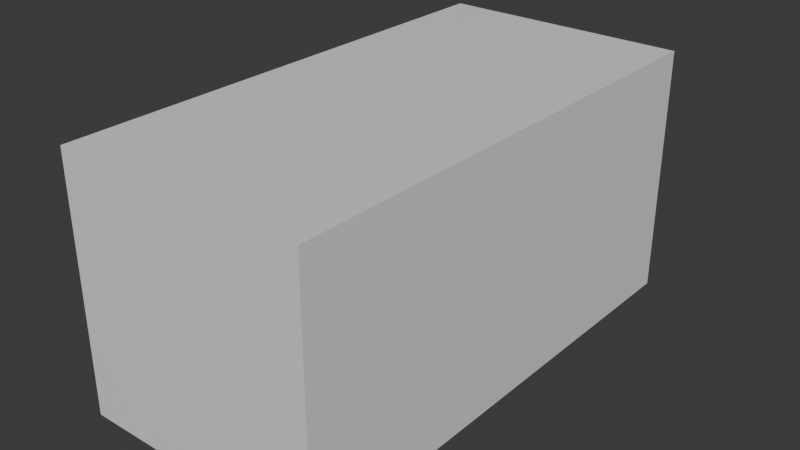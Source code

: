# Source: City.blend  (saved by Blender 4.0.36; exported with 4.5.12 LTS)
import bpy
from mathutils import Matrix  # noqa: F401  (used for matrix-valued properties, if any)

bpy.ops.wm.read_factory_settings(use_empty=True)
scene = bpy.context.scene
scene.name = 'Scene'

# ---- collections
col_collection = bpy.data.collections.new('Collection'); scene.collection.children.link(col_collection)

# ---- materials (node trees are filled in below, after node groups)
mat_material = bpy.data.materials.new('Material')
mat_material.alpha_threshold = 0.0
mat_material.use_transparent_shadow = False
mat_material.roughness = 0.5
mat_material.line_color = (0.0, 0.0, 0.0, 1.0)

# ---- node groups
ng_auto_smooth = bpy.data.node_groups.new('Auto Smooth', 'GeometryNodeTree')
_s = ng_auto_smooth.interface.new_socket(name='Geometry', in_out='OUTPUT', socket_type='NodeSocketGeometry')
_s = ng_auto_smooth.interface.new_socket(name='Geometry', in_out='INPUT', socket_type='NodeSocketGeometry')
_s = ng_auto_smooth.interface.new_socket(name='Angle', in_out='INPUT', socket_type='NodeSocketFloat')
_s.subtype = 'ANGLE'
_s.min_value = 0.0
_s.max_value = 3.142
ng_auto_smooth.is_modifier = True
_N = ng_auto_smooth.nodes; _L = ng_auto_smooth.links
n0 = _N.new('NodeGroupOutput'); n0.name = 'Group Output'; n0.location = (480, -100)
n1 = _N.new('NodeGroupInput'); n1.name = 'Group Input'; n1.location = (-420, -300)
n2 = _N.new('NodeGroupInput'); n2.name = 'Group Input.001'; n2.location = (-60, -100)
n3 = _N.new('GeometryNodeSetShadeSmooth'); n3.name = 'Set Shade Smooth'; n3.location = (120, -100)
n3.domain = 'EDGE'
n4 = _N.new('GeometryNodeSetShadeSmooth'); n4.name = 'Set Shade Smooth.001'; n4.location = (300, -100)
n5 = _N.new('GeometryNodeInputMeshEdgeAngle'); n5.name = 'Edge Angle'; n5.location = (-420, -220)
n6 = _N.new('GeometryNodeInputEdgeSmooth'); n6.name = 'Is Edge Smooth'; n6.location = (-60, -160)
n7 = _N.new('GeometryNodeInputShadeSmooth'); n7.name = 'Is Face Smooth'; n7.location = (-240, -340)
n8 = _N.new('FunctionNodeBooleanMath'); n8.name = 'Boolean Math'; n8.location = (-60, -220)
n9 = _N.new('FunctionNodeCompare'); n9.name = 'Compare'; n9.location = (-240, -180)
n9.operation = 'LESS_EQUAL'
_L.new(n5.outputs[0], n9.inputs[0])
_L.new(n4.outputs[0], n0.inputs[0])
_L.new(n1.outputs[1], n9.inputs[1])
_L.new(n9.outputs[0], n8.inputs[0])
_L.new(n7.outputs[0], n8.inputs[1])
_L.new(n2.outputs[0], n3.inputs[0])
_L.new(n6.outputs[0], n3.inputs[1])
_L.new(n3.outputs[0], n4.inputs[0])
_L.new(n8.outputs[0], n3.inputs[2])
n0.is_active_output = True

# ---- material node trees
mat_material.use_nodes = True; mat_material.node_tree.nodes.clear()
_N = mat_material.node_tree.nodes; _L = mat_material.node_tree.links
n0 = _N.new('ShaderNodeOutputMaterial'); n0.name = 'Material Output'; n0.location = (300, 300)
n1 = _N.new('ShaderNodeBsdfPrincipled'); n1.name = 'Principled BSDF'; n1.location = (10, 300)
n1.inputs[3].default_value = 1.45
_L.new(n1.outputs[0], n0.inputs[0])
n0.is_active_output = True

# ---- world
world_world = bpy.data.worlds.new('World'); scene.world = world_world
world_world.use_nodes = True; world_world.node_tree.nodes.clear()
_N = world_world.node_tree.nodes; _L = world_world.node_tree.links
n0 = _N.new('ShaderNodeOutputWorld'); n0.name = 'World Output'; n0.location = (300, 300)
n1 = _N.new('ShaderNodeBackground'); n1.name = 'Background'; n1.location = (10, 300)
n1.inputs[0].default_value = (0.05088, 0.05088, 0.05088, 1.0)
_L.new(n1.outputs[0], n0.inputs[0])
n0.is_active_output = True
world_world.color = (0.05088, 0.05088, 0.05088)
world_world.use_sun_shadow = False
world_world.sun_shadow_jitter_overblur = 0.0

# ---- meshes
me_cube = bpy.data.meshes.new('Cube')
me_cube.from_pydata([(1.0, 1.0, 1.0), (1.0, 1.0, -1.0), (1.0, -1.0, 1.0), (1.0, -1.0, -1.0), (-1.0, 1.0, 1.0), (-1.0, 1.0, -1.0), (-1.0, -1.0, 1.0), (-1.0, -1.0, -1.0)], [], [(0, 4, 6, 2), (3, 2, 6, 7), (7, 6, 4, 5), (5, 1, 3, 7), (1, 0, 2, 3), (5, 4, 0, 1)])
me_cube.polygons.foreach_set('use_smooth', [True] * 6)
_uv = me_cube.uv_layers.new(name='UVMap')
_uv.uv.foreach_set('vector', [0.625, 0.5, 0.875, 0.5, 0.875, 0.75, 0.625, 0.75, 0.375, 0.75, 0.625, 0.75, 0.625, 1.0, 0.375, 1.0, 0.375, 0.0, 0.625, 0.0, 0.625, 0.25, 0.375, 0.25, 0.125, 0.5, 0.375, 0.5, 0.375, 0.75, 0.125, 0.75, 0.375, 0.5, 0.625, 0.5, 0.625, 0.75, 0.375, 0.75, 0.375, 0.25, 0.625, 0.25, 0.625, 0.5, 0.375, 0.5])
me_cube.materials.append(mat_material)
me_cube.use_mirror_vertex_groups = False
me_cube.update()

# ---- objects
ob_cube = bpy.data.objects.new('Cube', me_cube)

# ---- transforms, parenting, visibility, modifiers, constraints
ob_cube.location = (0.0, 0.0, 0.0)
ob_cube.rotation_euler = (0.0, 1.571, 0.0)
ob_cube.scale = (1.0, 2.0, 1.0)
ob_cube.lock_rotations_4d = False
ob_cube.empty_display_type = 'ARROWS'
ob_cube.lineart.crease_threshold = 0.0
_m = ob_cube.modifiers.new('Auto Smooth', 'NODES')
_m.node_group = ng_auto_smooth
_gi = [s.identifier for s in ng_auto_smooth.interface.items_tree if s.item_type == 'SOCKET' and s.in_out == 'INPUT']
_m[_gi[1]] = 0.5236  # Angle

# ---- collection membership
col_collection.objects.link(ob_cube)

# ---- scene / render settings (as saved in the file)
scene.frame_start = 1; scene.frame_end = 250; scene.frame_set(1)
scene.render.engine = 'BLENDER_EEVEE_NEXT'
scene.cycles.sampling_pattern = 'TABULATED_SOBOL'
bpy.context.view_layer.update()

# ---- added for rendering (the .blend has no active camera and no usable light): camera, sun
cam_auto = bpy.data.cameras.new('AutoCamera')
cam_auto.lens = 50.0
cam_auto.sensor_width = 36.0
cam_auto.clip_end = 1000.0
ob_auto_camera = bpy.data.objects.new('AutoCamera', cam_auto)
scene.collection.objects.link(ob_auto_camera)
ob_auto_camera.location = (4.53266, -5.43919, 3.62613)
ob_auto_camera.rotation_euler = (1.09748, -7.21219e-08, 0.694738)
scene.camera = ob_auto_camera
light_auto_sun = bpy.data.lights.new('AutoSun', 'SUN')
light_auto_sun.energy = 3.0
light_auto_sun.angle = 0.0523599
ob_auto_sun = bpy.data.objects.new('AutoSun', light_auto_sun)
scene.collection.objects.link(ob_auto_sun)
ob_auto_sun.rotation_euler = (0.872665, 0.174533, 0.523599)
bpy.context.view_layer.update()
